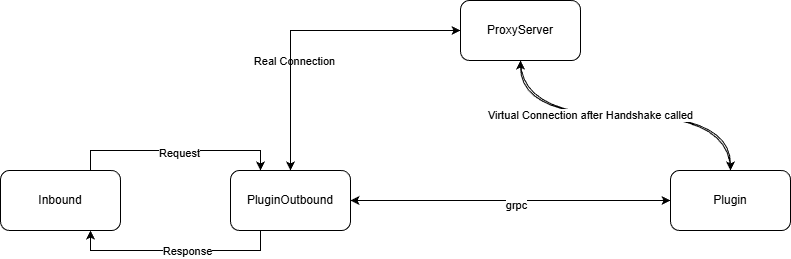

The diagram above was exported from draw.io. Its source (the exported page's mxGraphModel, read from the mxfile embedded in the PNG):
<mxGraphModel dx="2066" dy="1370" grid="1" gridSize="10" guides="1" tooltips="1" connect="1" arrows="1" fold="1" page="1" pageScale="1" pageWidth="827" pageHeight="1169" math="0" shadow="0">
  <root>
    <mxCell id="0" />
    <mxCell id="1" parent="0" />
    <mxCell id="lQTs92GxYyMIDTDszLAy-13" edge="1" parent="1" source="lQTs92GxYyMIDTDszLAy-3" style="edgeStyle=orthogonalEdgeStyle;rounded=0;orthogonalLoop=1;jettySize=auto;html=1;exitX=0.75;exitY=0;exitDx=0;exitDy=0;entryX=0.25;entryY=0;entryDx=0;entryDy=0;" target="lQTs92GxYyMIDTDszLAy-4">
      <mxGeometry relative="1" as="geometry" />
    </mxCell>
    <mxCell id="lQTs92GxYyMIDTDszLAy-14" connectable="0" parent="lQTs92GxYyMIDTDszLAy-13" style="edgeLabel;html=1;align=center;verticalAlign=middle;resizable=0;points=[];" value="Request" vertex="1">
      <mxGeometry relative="1" x="0.0317" y="-2" as="geometry">
        <mxPoint as="offset" />
      </mxGeometry>
    </mxCell>
    <mxCell id="lQTs92GxYyMIDTDszLAy-3" parent="1" style="rounded=1;whiteSpace=wrap;html=1;" value="Inbound" vertex="1">
      <mxGeometry height="60" width="120" y="280" as="geometry" />
    </mxCell>
    <mxCell id="lQTs92GxYyMIDTDszLAy-8" edge="1" parent="1" source="lQTs92GxYyMIDTDszLAy-4" style="edgeStyle=orthogonalEdgeStyle;rounded=0;orthogonalLoop=1;jettySize=auto;html=1;exitX=0.5;exitY=0;exitDx=0;exitDy=0;entryX=0;entryY=0.5;entryDx=0;entryDy=0;" target="lQTs92GxYyMIDTDszLAy-7">
      <mxGeometry relative="1" as="geometry" />
    </mxCell>
    <mxCell id="lQTs92GxYyMIDTDszLAy-9" connectable="0" parent="lQTs92GxYyMIDTDszLAy-8" style="edgeLabel;html=1;align=center;verticalAlign=middle;resizable=0;points=[];" value="Real Connection" vertex="1">
      <mxGeometry relative="1" x="-0.2882" y="-3" as="geometry">
        <mxPoint as="offset" />
      </mxGeometry>
    </mxCell>
    <mxCell id="lQTs92GxYyMIDTDszLAy-11" edge="1" parent="1" source="lQTs92GxYyMIDTDszLAy-4" style="edgeStyle=orthogonalEdgeStyle;rounded=0;orthogonalLoop=1;jettySize=auto;html=1;exitX=0.25;exitY=1;exitDx=0;exitDy=0;entryX=0.75;entryY=1;entryDx=0;entryDy=0;" target="lQTs92GxYyMIDTDszLAy-3">
      <mxGeometry relative="1" as="geometry" />
    </mxCell>
    <mxCell id="lQTs92GxYyMIDTDszLAy-12" connectable="0" parent="lQTs92GxYyMIDTDszLAy-11" style="edgeLabel;html=1;align=center;verticalAlign=middle;resizable=0;points=[];" value="R&lt;span style=&quot;background-color: light-dark(#ffffff, var(--ge-dark-color, #121212)); color: light-dark(rgb(0, 0, 0), rgb(255, 255, 255));&quot;&gt;esponse&lt;/span&gt;" vertex="1">
      <mxGeometry relative="1" x="-0.1079" as="geometry">
        <mxPoint as="offset" />
      </mxGeometry>
    </mxCell>
    <mxCell id="lQTs92GxYyMIDTDszLAy-16" edge="1" parent="1" source="lQTs92GxYyMIDTDszLAy-4" style="edgeStyle=orthogonalEdgeStyle;rounded=0;orthogonalLoop=1;jettySize=auto;html=1;exitX=1;exitY=0.5;exitDx=0;exitDy=0;entryX=0;entryY=0.5;entryDx=0;entryDy=0;" target="lQTs92GxYyMIDTDszLAy-15">
      <mxGeometry relative="1" as="geometry" />
    </mxCell>
    <mxCell id="lQTs92GxYyMIDTDszLAy-4" parent="1" style="rounded=1;whiteSpace=wrap;html=1;" value="PluginOutbound" vertex="1">
      <mxGeometry height="60" width="120" x="230" y="280" as="geometry" />
    </mxCell>
    <mxCell id="lQTs92GxYyMIDTDszLAy-10" edge="1" parent="1" source="lQTs92GxYyMIDTDszLAy-7" style="edgeStyle=orthogonalEdgeStyle;rounded=0;orthogonalLoop=1;jettySize=auto;html=1;exitX=0;exitY=0.5;exitDx=0;exitDy=0;entryX=0.5;entryY=0;entryDx=0;entryDy=0;" target="lQTs92GxYyMIDTDszLAy-4">
      <mxGeometry relative="1" as="geometry" />
    </mxCell>
    <mxCell id="lQTs92GxYyMIDTDszLAy-23" edge="1" parent="1" source="lQTs92GxYyMIDTDszLAy-7" style="edgeStyle=orthogonalEdgeStyle;rounded=0;orthogonalLoop=1;jettySize=auto;html=1;exitX=0.5;exitY=1;exitDx=0;exitDy=0;entryX=0.5;entryY=0;entryDx=0;entryDy=0;curved=1;" target="lQTs92GxYyMIDTDszLAy-15">
      <mxGeometry relative="1" as="geometry" />
    </mxCell>
    <mxCell id="lQTs92GxYyMIDTDszLAy-7" parent="1" style="rounded=1;whiteSpace=wrap;html=1;" value="ProxyServer" vertex="1">
      <mxGeometry height="60" width="120" x="460" y="110" as="geometry" />
    </mxCell>
    <mxCell id="lQTs92GxYyMIDTDszLAy-18" edge="1" parent="1" source="lQTs92GxYyMIDTDszLAy-15" style="edgeStyle=orthogonalEdgeStyle;rounded=0;orthogonalLoop=1;jettySize=auto;html=1;exitX=0;exitY=0.5;exitDx=0;exitDy=0;">
      <mxGeometry relative="1" as="geometry">
        <mxPoint x="350" y="310" as="targetPoint" />
      </mxGeometry>
    </mxCell>
    <mxCell id="lQTs92GxYyMIDTDszLAy-21" connectable="0" parent="lQTs92GxYyMIDTDszLAy-18" style="edgeLabel;html=1;align=center;verticalAlign=middle;resizable=0;points=[];" value="grpc" vertex="1">
      <mxGeometry relative="1" x="-0.0333" y="4" as="geometry">
        <mxPoint as="offset" />
      </mxGeometry>
    </mxCell>
    <mxCell id="lQTs92GxYyMIDTDszLAy-22" edge="1" parent="1" source="lQTs92GxYyMIDTDszLAy-15" style="edgeStyle=orthogonalEdgeStyle;rounded=0;orthogonalLoop=1;jettySize=auto;html=1;exitX=0.5;exitY=0;exitDx=0;exitDy=0;entryX=0.5;entryY=1;entryDx=0;entryDy=0;curved=1;" target="lQTs92GxYyMIDTDszLAy-7">
      <mxGeometry relative="1" as="geometry" />
    </mxCell>
    <mxCell id="lQTs92GxYyMIDTDszLAy-24" connectable="0" parent="lQTs92GxYyMIDTDszLAy-22" style="edgeLabel;html=1;align=center;verticalAlign=middle;resizable=0;points=[];" value="Virtual Connection after Handshake called" vertex="1">
      <mxGeometry relative="1" x="0.2229" y="-1" as="geometry">
        <mxPoint as="offset" />
      </mxGeometry>
    </mxCell>
    <mxCell id="lQTs92GxYyMIDTDszLAy-15" parent="1" style="rounded=1;whiteSpace=wrap;html=1;" value="Plugin" vertex="1">
      <mxGeometry height="60" width="120" x="670" y="280" as="geometry" />
    </mxCell>
  </root>
</mxGraphModel>